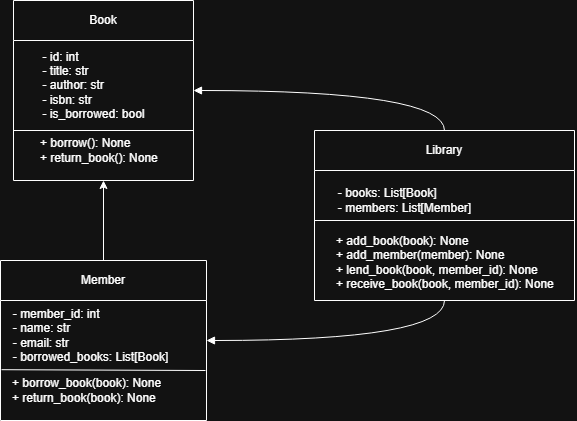

The diagram above was exported from draw.io. Its source (the exported page's mxGraphModel, read from the mxfile embedded in the PNG):
<mxGraphModel dx="1086" dy="683" grid="1" gridSize="10" guides="1" tooltips="1" connect="1" arrows="1" fold="1" page="1" pageScale="1" pageWidth="210" pageHeight="500" background="none" math="0" shadow="0">
  <root>
    <mxCell id="0" />
    <mxCell id="1" parent="0" />
    <mxCell id="book" value="Book" style="shape=swimlane;whiteSpace=wrap;html=1;" parent="1" vertex="1">
      <mxGeometry x="259" y="40" width="180" height="180" as="geometry" />
    </mxCell>
    <mxCell id="W8bMshUGyPx7HJmPUfRd-1" value="&lt;div&gt;&lt;span style=&quot;background-color: transparent; color: light-dark(rgb(0, 0, 0), rgb(255, 255, 255));&quot;&gt;+ borrow(): None&lt;/span&gt;&lt;/div&gt;&lt;div style=&quot;&quot;&gt;+ return_book(): None&lt;/div&gt;" style="text;html=1;align=left;verticalAlign=middle;resizable=0;points=[];autosize=1;strokeColor=none;fillColor=none;" vertex="1" parent="book">
      <mxGeometry x="25" y="130" width="140" height="40" as="geometry" />
    </mxCell>
    <mxCell id="W8bMshUGyPx7HJmPUfRd-7" value="&lt;div style=&quot;text-align: left;&quot;&gt;- id: int&lt;/div&gt;&lt;div style=&quot;text-align: left;&quot;&gt;- title: str&lt;/div&gt;&lt;div style=&quot;text-align: left;&quot;&gt;- author: str&lt;/div&gt;&lt;div style=&quot;text-align: left;&quot;&gt;- isbn: str&lt;/div&gt;&lt;div style=&quot;text-align: left;&quot;&gt;- is_borrowed: bool&lt;/div&gt;" style="text;html=1;align=center;verticalAlign=middle;resizable=0;points=[];autosize=1;strokeColor=none;fillColor=none;" vertex="1" parent="book">
      <mxGeometry x="15" y="40" width="130" height="90" as="geometry" />
    </mxCell>
    <mxCell id="W8bMshUGyPx7HJmPUfRd-8" style="edgeStyle=orthogonalEdgeStyle;rounded=0;orthogonalLoop=1;jettySize=auto;html=1;exitX=0.5;exitY=0;exitDx=0;exitDy=0;entryX=0.5;entryY=1;entryDx=0;entryDy=0;" edge="1" parent="1" source="member" target="book">
      <mxGeometry relative="1" as="geometry" />
    </mxCell>
    <mxCell id="member" value="Member" style="shape=swimlane;whiteSpace=wrap;html=1;" parent="1" vertex="1">
      <mxGeometry x="246" y="300" width="206" height="160" as="geometry" />
    </mxCell>
    <mxCell id="W8bMshUGyPx7HJmPUfRd-3" value="&lt;div&gt;&lt;span style=&quot;background-color: transparent; color: light-dark(rgb(0, 0, 0), rgb(255, 255, 255));&quot;&gt;+ borrow_book(book): None&lt;/span&gt;&lt;/div&gt;&lt;div&gt;+ return_book(book): None&lt;/div&gt;" style="text;html=1;align=left;verticalAlign=middle;resizable=0;points=[];autosize=1;strokeColor=none;fillColor=none;" vertex="1" parent="member">
      <mxGeometry x="10" y="110" width="170" height="40" as="geometry" />
    </mxCell>
    <mxCell id="W8bMshUGyPx7HJmPUfRd-6" value="&lt;div style=&quot;text-align: left;&quot;&gt;- member_id: int&lt;/div&gt;&lt;div style=&quot;text-align: left;&quot;&gt;- name: str&lt;/div&gt;&lt;div style=&quot;text-align: left;&quot;&gt;- email: str&lt;/div&gt;&lt;div style=&quot;text-align: left;&quot;&gt;- borrowed_books: List[Book]&lt;/div&gt;" style="text;html=1;align=center;verticalAlign=middle;resizable=0;points=[];autosize=1;strokeColor=none;fillColor=none;" vertex="1" parent="member">
      <mxGeometry y="40" width="180" height="70" as="geometry" />
    </mxCell>
    <mxCell id="W8bMshUGyPx7HJmPUfRd-11" value="" style="endArrow=none;html=1;rounded=0;entryX=0;entryY=0.5;entryDx=0;entryDy=0;" edge="1" parent="member">
      <mxGeometry width="50" height="50" relative="1" as="geometry">
        <mxPoint x="205" y="110" as="sourcePoint" />
        <mxPoint x="1" y="109.19999999999999" as="targetPoint" />
      </mxGeometry>
    </mxCell>
    <mxCell id="library" value="Library" style="shape=swimlane;whiteSpace=wrap;html=1;" parent="1" vertex="1">
      <mxGeometry x="560" y="170" width="260" height="170" as="geometry" />
    </mxCell>
    <mxCell id="W8bMshUGyPx7HJmPUfRd-2" value="&lt;div&gt;&lt;br&gt;&lt;/div&gt;&lt;div&gt;+ add_book(book): None&lt;/div&gt;&lt;div&gt;+ add_member(member): None&lt;/div&gt;&lt;div&gt;+ lend_book(book, member_id): None&lt;/div&gt;&lt;div&gt;+ receive_book(book, member_id): None&lt;/div&gt;" style="text;html=1;align=left;verticalAlign=middle;resizable=0;points=[];autosize=1;strokeColor=none;fillColor=none;" vertex="1" parent="library">
      <mxGeometry x="20" y="80" width="240" height="90" as="geometry" />
    </mxCell>
    <mxCell id="W8bMshUGyPx7HJmPUfRd-5" value="&lt;div style=&quot;text-align: left;&quot;&gt;- books: List[Book]&lt;/div&gt;&lt;div style=&quot;text-align: left;&quot;&gt;- members: List[Member]&lt;/div&gt;" style="text;html=1;align=center;verticalAlign=middle;resizable=0;points=[];autosize=1;strokeColor=none;fillColor=none;" vertex="1" parent="library">
      <mxGeometry x="10" y="50" width="160" height="40" as="geometry" />
    </mxCell>
    <mxCell id="W8bMshUGyPx7HJmPUfRd-9" value="" style="endArrow=none;html=1;rounded=0;entryX=0;entryY=0.5;entryDx=0;entryDy=0;" edge="1" parent="library">
      <mxGeometry width="50" height="50" relative="1" as="geometry">
        <mxPoint x="260" y="90" as="sourcePoint" />
        <mxPoint y="90" as="targetPoint" />
      </mxGeometry>
    </mxCell>
    <mxCell id="lib_book" style="endArrow=block;html=1;edgeStyle=orthogonalEdgeStyle;curved=1;" parent="1" source="library" target="book" edge="1">
      <mxGeometry relative="1" as="geometry">
        <Array as="points">
          <mxPoint x="690" y="130" />
        </Array>
      </mxGeometry>
    </mxCell>
    <mxCell id="lib_member" style="endArrow=block;html=1;edgeStyle=orthogonalEdgeStyle;curved=1;" parent="1" source="library" target="member" edge="1">
      <mxGeometry relative="1" as="geometry">
        <Array as="points">
          <mxPoint x="690" y="380" />
        </Array>
      </mxGeometry>
    </mxCell>
    <mxCell id="W8bMshUGyPx7HJmPUfRd-10" value="" style="endArrow=none;html=1;rounded=0;" edge="1" parent="1">
      <mxGeometry width="50" height="50" relative="1" as="geometry">
        <mxPoint x="439" y="170" as="sourcePoint" />
        <mxPoint x="259" y="170" as="targetPoint" />
      </mxGeometry>
    </mxCell>
  </root>
</mxGraphModel>